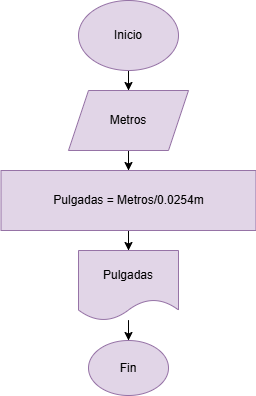

The diagram above was exported from draw.io. Its source (the exported page's mxGraphModel, read from the mxfile embedded in the PNG):
<mxGraphModel dx="683" dy="331" grid="1" gridSize="10" guides="1" tooltips="1" connect="1" arrows="1" fold="1" page="1" pageScale="1" pageWidth="827" pageHeight="1169" math="0" shadow="0">
  <root>
    <mxCell id="0" />
    <mxCell id="1" parent="0" />
    <mxCell id="CbegHrcwsihoiGHWRyOV-3" value="" style="edgeStyle=orthogonalEdgeStyle;rounded=0;orthogonalLoop=1;jettySize=auto;html=1;" edge="1" parent="1" source="CbegHrcwsihoiGHWRyOV-1" target="CbegHrcwsihoiGHWRyOV-2">
      <mxGeometry relative="1" as="geometry" />
    </mxCell>
    <mxCell id="CbegHrcwsihoiGHWRyOV-1" value="Inicio" style="ellipse;whiteSpace=wrap;html=1;fillColor=#e1d5e7;strokeColor=#9673a6;" vertex="1" parent="1">
      <mxGeometry x="340" width="100" height="70" as="geometry" />
    </mxCell>
    <mxCell id="CbegHrcwsihoiGHWRyOV-7" value="" style="edgeStyle=orthogonalEdgeStyle;rounded=0;orthogonalLoop=1;jettySize=auto;html=1;" edge="1" parent="1" source="CbegHrcwsihoiGHWRyOV-2" target="CbegHrcwsihoiGHWRyOV-6">
      <mxGeometry relative="1" as="geometry" />
    </mxCell>
    <mxCell id="CbegHrcwsihoiGHWRyOV-2" value="Metros" style="shape=parallelogram;perimeter=parallelogramPerimeter;whiteSpace=wrap;html=1;fixedSize=1;fillColor=#e1d5e7;strokeColor=#9673a6;" vertex="1" parent="1">
      <mxGeometry x="330" y="90" width="120" height="60" as="geometry" />
    </mxCell>
    <mxCell id="CbegHrcwsihoiGHWRyOV-9" value="" style="edgeStyle=orthogonalEdgeStyle;rounded=0;orthogonalLoop=1;jettySize=auto;html=1;" edge="1" parent="1" source="CbegHrcwsihoiGHWRyOV-6" target="CbegHrcwsihoiGHWRyOV-8">
      <mxGeometry relative="1" as="geometry" />
    </mxCell>
    <mxCell id="CbegHrcwsihoiGHWRyOV-6" value="Pulgadas = Metros/0.0254m" style="whiteSpace=wrap;html=1;fillColor=#e1d5e7;strokeColor=#9673a6;" vertex="1" parent="1">
      <mxGeometry x="262.5" y="170" width="255" height="60" as="geometry" />
    </mxCell>
    <mxCell id="CbegHrcwsihoiGHWRyOV-11" value="" style="edgeStyle=orthogonalEdgeStyle;rounded=0;orthogonalLoop=1;jettySize=auto;html=1;" edge="1" parent="1" source="CbegHrcwsihoiGHWRyOV-8" target="CbegHrcwsihoiGHWRyOV-10">
      <mxGeometry relative="1" as="geometry" />
    </mxCell>
    <mxCell id="CbegHrcwsihoiGHWRyOV-8" value="Pulgadas" style="shape=document;whiteSpace=wrap;html=1;boundedLbl=1;fillColor=#e1d5e7;strokeColor=#9673a6;" vertex="1" parent="1">
      <mxGeometry x="340" y="250" width="100" height="70" as="geometry" />
    </mxCell>
    <mxCell id="CbegHrcwsihoiGHWRyOV-10" value="Fin" style="ellipse;whiteSpace=wrap;html=1;fillColor=#e1d5e7;strokeColor=#9673a6;" vertex="1" parent="1">
      <mxGeometry x="350" y="340" width="80" height="55" as="geometry" />
    </mxCell>
  </root>
</mxGraphModel>